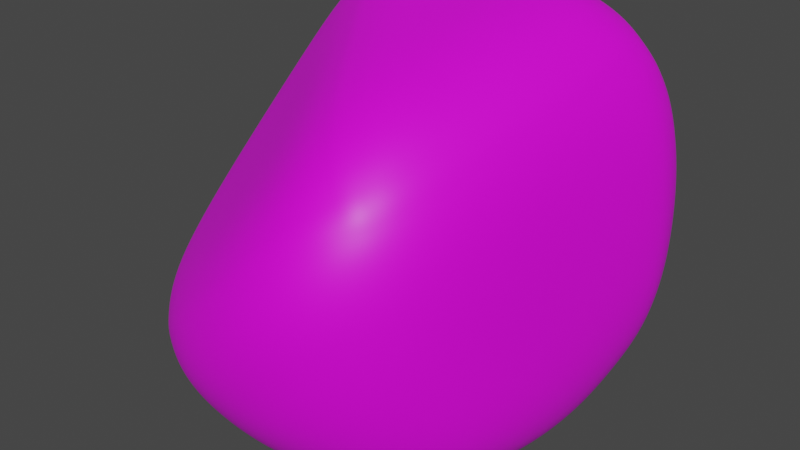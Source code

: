 # Source: asteroid_2.blend  (saved by Blender 3.6.13; exported with 4.5.12 LTS)
import bpy
from mathutils import Matrix  # noqa: F401  (used for matrix-valued properties, if any)

bpy.ops.wm.read_factory_settings(use_empty=True)
scene = bpy.context.scene
scene.name = 'Scene'

# ---- collections
col_collection = bpy.data.collections.new('Collection'); scene.collection.children.link(col_collection)

# ---- images (referenced by path relative to the original .blend; pixels are not part of the script)
import os
ASSET_DIR = os.environ.get("B2B_ASSET_DIR", "")  # directory of the original .blend (textures are referenced by path, not embedded)
HERE = os.path.dirname(os.path.abspath(__file__))  # packed textures are extracted next to this script under _unpacked/

def load_image(name, relpath, width, height, colorspace="sRGB"):
    """Load a texture the original file referenced (path relative to the .blend, or extracted next to this script)."""
    p = next((c for c in (os.path.join(HERE, relpath), os.path.join(ASSET_DIR, relpath)) if relpath and os.path.exists(c)), "")
    if p:
        img = bpy.data.images.load(p, check_existing=True)
        img.name = name
    else:  # same state as the original file: an image datablock whose file is absent (Cycles renders it pink)
        img = bpy.data.images.new(name, width, height)
        img.source = "FILE"
        img.filepath = "//" + (relpath or name)
    img.colorspace_settings.name = colorspace
    return img
img_plastered_stone_wall_diff_4k_jpg = load_image('plastered_stone_wall_diff_4k.jpg', 'plastered_stone_wall_diff_4k.jpg', 1024, 1024, 'sRGB')

# ---- materials (node trees are filled in below, after node groups)
mat_material_001 = bpy.data.materials.new('Material.001')
mat_material_001.use_transparent_shadow = False

# ---- node groups
ng_auto_smooth = bpy.data.node_groups.new('Auto Smooth', 'GeometryNodeTree')
_s = ng_auto_smooth.interface.new_socket(name='Geometry', in_out='OUTPUT', socket_type='NodeSocketGeometry')
_s = ng_auto_smooth.interface.new_socket(name='Geometry', in_out='INPUT', socket_type='NodeSocketGeometry')
_s = ng_auto_smooth.interface.new_socket(name='Angle', in_out='INPUT', socket_type='NodeSocketFloat')
_s.subtype = 'ANGLE'
_s.min_value = 0.0
_s.max_value = 3.142
ng_auto_smooth.is_modifier = True
_N = ng_auto_smooth.nodes; _L = ng_auto_smooth.links
n0 = _N.new('NodeGroupOutput'); n0.name = 'Group Output'; n0.location = (480, -100)
n1 = _N.new('NodeGroupInput'); n1.name = 'Group Input'; n1.location = (-420, -300)
n2 = _N.new('NodeGroupInput'); n2.name = 'Group Input.001'; n2.location = (-60, -100)
n3 = _N.new('GeometryNodeSetShadeSmooth'); n3.name = 'Set Shade Smooth'; n3.location = (120, -100)
n3.domain = 'EDGE'
n4 = _N.new('GeometryNodeSetShadeSmooth'); n4.name = 'Set Shade Smooth.001'; n4.location = (300, -100)
n5 = _N.new('GeometryNodeInputMeshEdgeAngle'); n5.name = 'Edge Angle'; n5.location = (-420, -220)
n6 = _N.new('GeometryNodeInputEdgeSmooth'); n6.name = 'Is Edge Smooth'; n6.location = (-60, -160)
n7 = _N.new('GeometryNodeInputShadeSmooth'); n7.name = 'Is Face Smooth'; n7.location = (-240, -340)
n8 = _N.new('FunctionNodeBooleanMath'); n8.name = 'Boolean Math'; n8.location = (-60, -220)
n9 = _N.new('FunctionNodeCompare'); n9.name = 'Compare'; n9.location = (-240, -180)
n9.operation = 'LESS_EQUAL'
_L.new(n5.outputs[0], n9.inputs[0])
_L.new(n4.outputs[0], n0.inputs[0])
_L.new(n1.outputs[1], n9.inputs[1])
_L.new(n9.outputs[0], n8.inputs[0])
_L.new(n7.outputs[0], n8.inputs[1])
_L.new(n2.outputs[0], n3.inputs[0])
_L.new(n6.outputs[0], n3.inputs[1])
_L.new(n3.outputs[0], n4.inputs[0])
_L.new(n8.outputs[0], n3.inputs[2])
n0.is_active_output = True

# ---- material node trees
mat_material_001.use_nodes = True; mat_material_001.node_tree.nodes.clear()
_N = mat_material_001.node_tree.nodes; _L = mat_material_001.node_tree.links
n0 = _N.new('ShaderNodeOutputMaterial'); n0.name = 'Material Output'; n0.location = (382, 270)
n1 = _N.new('ShaderNodeBsdfPrincipled'); n1.name = 'Principled BSDF'; n1.location = (-172, 327)
n1.distribution = 'GGX'
n1.subsurface_method = 'RANDOM_WALK_SKIN'
n1.inputs[3].default_value = 1.45
n1.inputs[27].default_value = (0.0, 0.0, 0.0, 1.0)
n1.inputs[28].default_value = 1.0
n2 = _N.new('ShaderNodeTexImage'); n2.name = 'Image Texture'; n2.location = (-575, 323)
n2.image = img_plastered_stone_wall_diff_4k_jpg
_L.new(n1.outputs[0], n0.inputs[0])
_L.new(n2.outputs[0], n1.inputs[0])
n0.is_active_output = True

# ---- world
world_world = bpy.data.worlds.new('World'); scene.world = world_world
world_world.use_nodes = True; world_world.node_tree.nodes.clear()
_N = world_world.node_tree.nodes; _L = world_world.node_tree.links
n0 = _N.new('ShaderNodeOutputWorld'); n0.name = 'World Output'; n0.location = (300, 300)
n1 = _N.new('ShaderNodeBackground'); n1.name = 'Background'; n1.location = (10, 300)
n1.inputs[0].default_value = (0.05088, 0.05088, 0.05088, 1.0)
_L.new(n1.outputs[0], n0.inputs[0])
n0.is_active_output = True
world_world.color = (0.05088, 0.05088, 0.05088)
world_world.use_sun_shadow = False
world_world.sun_shadow_jitter_overblur = 0.0

# ---- meshes
me_rock = bpy.data.meshes.new('rock')
me_rock.from_pydata([(-1.606, -1.847, -1.15), (-1.595, 1.742, -1.163), (-1.584, 1.756, 1.912), (0.9515, -1.906, 1.359), (1.013, 1.735, 1.872), (1.672, 1.474, -1.719), (1.26, -1.468, -1.575)], [], [(0, 3, 2), (0, 6, 3), (0, 1, 5, 6), (2, 3, 4), (0, 2, 1), (1, 2, 4, 5), (3, 6, 5, 4)])
me_rock.polygons.foreach_set('use_smooth', [True] * 7)
_k = {(2, 3): 0.47506, (0, 1): 0.25207, (0, 2): 0.50572, (0, 3): 0.4121, (2, 4): 0.41745, (1, 5): 0.22242, (0, 6): 0.10106, (5, 6): 0.21773, (3, 4): 0.33237, (1, 2): 0.09352, (3, 6): 0.14008, (4, 5): 0.52868}
me_rock.attributes.new('crease_edge', 'FLOAT', 'EDGE').data.foreach_set('value', [_k.get((min(e.vertices), max(e.vertices)), 0.0) for e in me_rock.edges])
me_rock.materials.append(mat_material_001)
me_rock.update()

# ---- objects
ob_asteroid_2 = bpy.data.objects.new('Asteroid_2', me_rock)

# ---- transforms, parenting, visibility, modifiers, constraints
ob_asteroid_2.location = (0.0, 0.0, 0.0)
_m = ob_asteroid_2.modifiers.new('Subsurf', 'SUBSURF')
_m.levels = 3
_m.render_levels = 4
_m = ob_asteroid_2.modifiers.new('Subsurf.001', 'SUBSURF')
_m.levels = 3
_m.render_levels = 4
_m = ob_asteroid_2.modifiers.new('Displace', 'DISPLACE')
_m.mid_level = 0.0
_m.strength = 0.00706
_m = ob_asteroid_2.modifiers.new('Displace.001', 'DISPLACE')
_m.mid_level = 0.0
_m.strength = 0.326
_m = ob_asteroid_2.modifiers.new('Displace.002', 'DISPLACE')
_m.strength = 0.05044
_m = ob_asteroid_2.modifiers.new('Displace.003', 'DISPLACE')
_m.strength = 0.04156
_m = ob_asteroid_2.modifiers.new('Auto Smooth', 'NODES')
_m.node_group = ng_auto_smooth
_gi = [s.identifier for s in ng_auto_smooth.interface.items_tree if s.item_type == 'SOCKET' and s.in_out == 'INPUT']
_m[_gi[1]] = 0.5236  # Angle

# ---- collection membership
col_collection.objects.link(ob_asteroid_2)

# ---- scene / render settings (as saved in the file)
scene.frame_start = 1; scene.frame_end = 250; scene.frame_set(1)
scene.render.engine = 'BLENDER_EEVEE_NEXT'
scene.cycles.sampling_pattern = 'TABULATED_SOBOL'
scene.view_settings.view_transform = 'Filmic'
bpy.context.view_layer.update()

# ---- added for rendering (the .blend has no active camera and no usable light): camera, sun
cam_auto = bpy.data.cameras.new('AutoCamera')
cam_auto.lens = 50.0
cam_auto.sensor_width = 36.0
cam_auto.clip_end = 1000.0
ob_auto_camera = bpy.data.objects.new('AutoCamera', cam_auto)
scene.collection.objects.link(ob_auto_camera)
ob_auto_camera.location = (5.18438, -6.40975, 4.51908)
ob_auto_camera.rotation_euler = (1.09748, -7.21219e-08, 0.694738)
scene.camera = ob_auto_camera
light_auto_sun = bpy.data.lights.new('AutoSun', 'SUN')
light_auto_sun.energy = 3.0
light_auto_sun.angle = 0.0523599
ob_auto_sun = bpy.data.objects.new('AutoSun', light_auto_sun)
scene.collection.objects.link(ob_auto_sun)
ob_auto_sun.rotation_euler = (0.872665, 0.174533, 0.523599)
bpy.context.view_layer.update()
